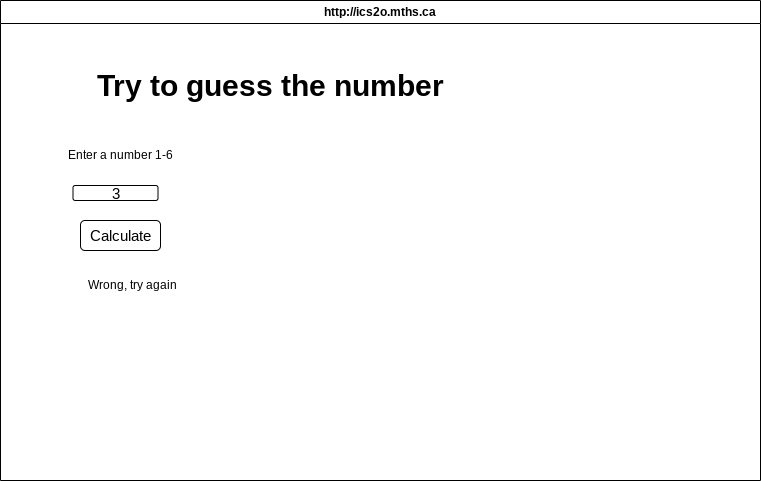

The diagram above was exported from draw.io. Its source (the exported page's mxGraphModel, read from the mxfile embedded in the PNG):
<mxGraphModel dx="1936" dy="703" grid="1" gridSize="10" guides="1" tooltips="1" connect="1" arrows="1" fold="1" page="1" pageScale="1" pageWidth="850" pageHeight="1100" math="0" shadow="0">
  <root>
    <mxCell id="0" />
    <mxCell id="1" parent="0" />
    <mxCell id="7" value="http://ics2o.mths.ca" style="swimlane;whiteSpace=wrap;html=1;" parent="1" vertex="1">
      <mxGeometry x="-10" y="50" width="760" height="480" as="geometry" />
    </mxCell>
    <mxCell id="11" value="Enter a number 1-6" style="text;html=1;align=center;verticalAlign=middle;resizable=0;points=[];autosize=1;strokeColor=none;fillColor=none;" vertex="1" parent="7">
      <mxGeometry x="55" y="140" width="130" height="30" as="geometry" />
    </mxCell>
    <mxCell id="12" value="Wrong, try again&amp;nbsp;" style="text;html=1;align=center;verticalAlign=middle;resizable=0;points=[];autosize=1;strokeColor=none;fillColor=none;" vertex="1" parent="7">
      <mxGeometry x="72.5" y="270" width="120" height="30" as="geometry" />
    </mxCell>
    <mxCell id="8" value="&lt;h1&gt;Try to guess the number&lt;/h1&gt;" style="text;html=1;align=center;verticalAlign=middle;resizable=0;points=[];autosize=1;strokeColor=none;fillColor=none;fontSize=15;" vertex="1" parent="1">
      <mxGeometry x="75" y="90" width="370" height="90" as="geometry" />
    </mxCell>
    <mxCell id="9" value="Calculate" style="rounded=1;whiteSpace=wrap;html=1;fontSize=15;" vertex="1" parent="1">
      <mxGeometry x="70" y="270" width="80" height="30" as="geometry" />
    </mxCell>
    <mxCell id="10" value="3" style="rounded=1;whiteSpace=wrap;html=1;fontSize=15;" vertex="1" parent="1">
      <mxGeometry x="62.5" y="235" width="85" height="15" as="geometry" />
    </mxCell>
  </root>
</mxGraphModel>